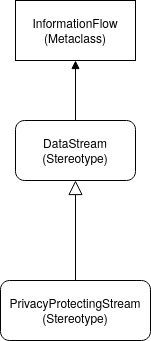

The diagram above was exported from draw.io. Its source (the exported page's mxGraphModel, read from the mxfile embedded in the PNG):
<mxGraphModel dx="807" dy="464" grid="1" gridSize="10" guides="1" tooltips="1" connect="1" arrows="1" fold="1" page="1" pageScale="1" pageWidth="850" pageHeight="1100" math="0" shadow="0">
  <root>
    <mxCell id="0" />
    <mxCell id="1" parent="0" />
    <mxCell id="kwIWvOx8g1d-t1a9XDPQ-1" value="&lt;div&gt;DataStream&lt;/div&gt;(Stereotype)" style="rounded=1;whiteSpace=wrap;html=1;" parent="1" vertex="1">
      <mxGeometry x="365" y="160" width="120" height="60" as="geometry" />
    </mxCell>
    <mxCell id="kwIWvOx8g1d-t1a9XDPQ-2" value="&lt;div&gt;PrivacyProtectingStream&lt;/div&gt;(Stereotype)" style="rounded=1;whiteSpace=wrap;html=1;" parent="1" vertex="1">
      <mxGeometry x="350" y="320" width="150" height="60" as="geometry" />
    </mxCell>
    <mxCell id="kwIWvOx8g1d-t1a9XDPQ-3" value="" style="edgeStyle=none;html=1;endSize=12;endArrow=block;endFill=0;exitX=0.5;exitY=0;exitDx=0;exitDy=0;entryX=0.5;entryY=1;entryDx=0;entryDy=0;" parent="1" source="kwIWvOx8g1d-t1a9XDPQ-2" target="kwIWvOx8g1d-t1a9XDPQ-1" edge="1">
      <mxGeometry width="160" relative="1" as="geometry">
        <mxPoint x="330" y="360" as="sourcePoint" />
        <mxPoint x="490" y="360" as="targetPoint" />
      </mxGeometry>
    </mxCell>
    <mxCell id="kwIWvOx8g1d-t1a9XDPQ-4" value="&lt;div&gt;InformationFlow&lt;/div&gt;&lt;div&gt;(Metaclass)&lt;br&gt;&lt;/div&gt;" style="rounded=0;whiteSpace=wrap;html=1;" parent="1" vertex="1">
      <mxGeometry x="365" y="40" width="120" height="60" as="geometry" />
    </mxCell>
    <mxCell id="kwIWvOx8g1d-t1a9XDPQ-5" value="" style="endArrow=block;html=1;exitX=0.5;exitY=0;exitDx=0;exitDy=0;entryX=0.5;entryY=1;entryDx=0;entryDy=0;endFill=1;strokeWidth=1;" parent="1" source="kwIWvOx8g1d-t1a9XDPQ-1" target="kwIWvOx8g1d-t1a9XDPQ-4" edge="1">
      <mxGeometry width="50" height="50" relative="1" as="geometry">
        <mxPoint x="390" y="270" as="sourcePoint" />
        <mxPoint x="440" y="220" as="targetPoint" />
      </mxGeometry>
    </mxCell>
  </root>
</mxGraphModel>